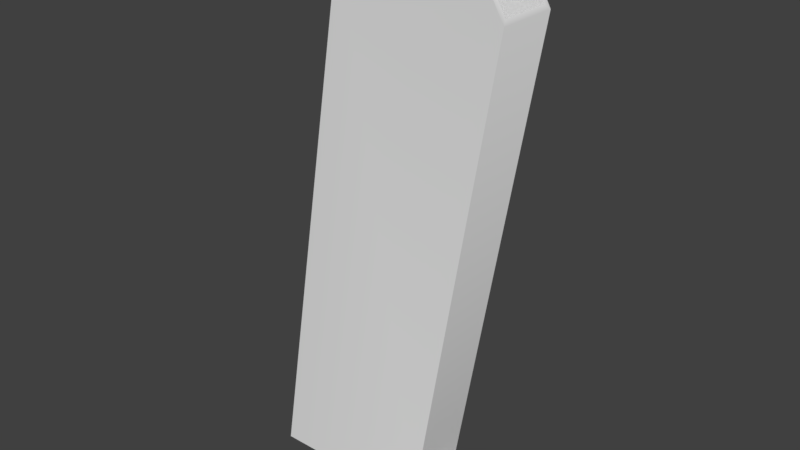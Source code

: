 # Source: item02_magazine.blend  (saved by Blender 2.79.0; exported with 4.5.12 LTS)
import bpy
from mathutils import Matrix  # noqa: F401  (used for matrix-valued properties, if any)

bpy.ops.wm.read_factory_settings(use_empty=True)
scene = bpy.context.scene
scene.name = 'Scene'

# ---- collections
col_collection_1 = bpy.data.collections.new('Collection 1'); scene.collection.children.link(col_collection_1)

# ---- materials (node trees are filled in below, after node groups)
mat_itemmetal01 = bpy.data.materials.new('itemMetal01')
mat_itemmetal01.alpha_threshold = 0.0
mat_itemmetal01.use_transparent_shadow = False
mat_itemmetal01.roughness = 0.5

# ---- material node trees

# ---- world
world_world = bpy.data.worlds.new('World'); scene.world = world_world
world_world.color = (0.05088, 0.05088, 0.05088)
world_world.use_sun_shadow = False
world_world.sun_shadow_jitter_overblur = 0.0
world_world.cycles.sampling_method = 'MANUAL'

# ---- meshes
me_untitled = bpy.data.meshes.new('Untitled')
me_untitled.from_pydata([(-2.032, -5.176, 0.5752), (1.039, -5.176, 0.5752), (-0.4363, 4.824, 0.5752), (1.116, 5.176, 0.5752), (1.735, 5.024, 0.5752), (2.169, 4.705, 0.5752), (2.579, 3.971, 0.5752), (1.072, -4.981, 0.5752), (1.357, -5.176, 0.4238), (1.39, -4.981, 0.4238), (1.565, -4.981, 0.1556), (1.532, -5.176, 0.1556), (-0.34, 4.846, 0.4764), (1.116, 5.176, 0.4764), (1.735, 5.024, 0.4764), (2.169, 4.705, 0.4764), (2.531, 4.057, 0.4764), (-0.5716, 2.939, 0.4764), (0.8844, 2.939, 0.4764), (1.504, 2.939, 0.4764), (1.937, 2.939, 0.4764), (2.3, 2.939, 0.4764), (1.116, 5.176, -0.5752), (-0.4363, 4.824, -0.5752), (1.735, 5.024, -0.5752), (2.579, 3.971, -0.5752), (1.072, -4.981, -0.5752), (-2.032, -5.176, -0.5752), (1.039, -5.176, -0.5752), (1.357, -5.176, -0.4238), (1.39, -4.981, -0.4238), (1.532, -5.176, -0.1556), (1.565, -4.981, -0.1556), (1.116, 5.176, -0.4764), (-0.34, 4.846, -0.4764), (1.735, 5.024, -0.4764), (2.169, 4.705, -0.5752), (2.169, 4.705, -0.4764), (2.531, 4.057, -0.4764), (0.8844, 2.939, -0.4764), (-0.5716, 2.939, -0.4764), (1.504, 2.939, -0.4764), (1.937, 2.939, -0.4764), (2.3, 2.939, -0.4764)], [], [(3, 2, 4), (2, 23, 27, 0), (7, 1, 8, 9), (8, 11, 10, 9), (11, 31, 32, 10), (9, 10, 32, 30), (8, 1, 28, 29), (2, 3, 13, 12), (3, 4, 14, 13), (4, 5, 15, 14), (5, 6, 16, 15), (6, 25, 38, 16), (12, 13, 18, 17), (13, 14, 19, 18), (14, 15, 20, 19), (15, 16, 21, 20), (16, 38, 43, 21), (18, 19, 20, 21, 43, 42, 41, 39, 40, 17), (2, 5, 4), (2, 6, 5), (2, 0, 7, 6), (0, 1, 7), (22, 24, 23), (25, 6, 7, 26), (28, 1, 0, 27), (26, 30, 29, 28), (29, 30, 32, 31), (23, 34, 33, 22), (22, 33, 35, 24), (24, 35, 37, 36), (36, 37, 38, 25), (34, 40, 39, 33), (33, 39, 41, 35), (35, 41, 42, 37), (37, 42, 43, 38), (23, 24, 36), (23, 36, 25), (23, 25, 26, 27), (27, 26, 28), (7, 9, 30, 26), (11, 8, 29, 31), (2, 12, 34, 23), (12, 17, 40, 34)])
me_untitled.polygons.foreach_set('use_smooth', [True] * 43)
_k = set([(0, 1), (0, 2), (0, 27), (1, 8), (2, 3), (2, 23), (3, 4), (4, 5), (5, 6), (6, 7), (7, 9), (7, 26), (8, 11), (9, 10), (10, 32), (11, 31), (12, 13), (12, 17), (12, 34), (13, 14), (14, 15), (15, 16), (16, 21), (16, 38), (17, 18), (17, 40), (18, 19), (19, 20), (20, 21), (21, 43), (22, 23), (22, 24), (23, 27), (24, 36), (25, 26), (25, 36), (26, 30), (27, 28), (28, 29), (29, 31), (30, 32), (33, 34), (33, 35), (34, 40), (35, 37), (37, 38), (38, 43), (39, 40), (39, 41), (41, 42), (42, 43)])
me_untitled.attributes.new('sharp_edge', 'BOOLEAN', 'EDGE').data.foreach_set('value', [ (min(e.vertices), max(e.vertices)) in _k for e in me_untitled.edges])
_uv = me_untitled.uv_layers.new(name='UVChannel_1')
_uv.uv.foreach_set('vector', [0.1451, 0.9952, 0.01259, 0.9403, 0.2025, 0.9911, 0.3225, 0.1337, 0.4178, 0.1337, 0.4178, 0.9628, 0.3225, 0.9628, 0.2961, 0.09219, 0.2961, 0.07441, 0.3274, 0.07925, 0.3274, 0.097, 0.3274, 0.07925, 0.3561, 0.08194, 0.356, 0.09965, 0.3274, 0.097, 0.3561, 0.08194, 0.384, 0.08199, 0.3839, 0.09967, 0.356, 0.09965, 0.9292, 0.9487, 0.9103, 0.9198, 0.9103, 0.8863, 0.9292, 0.8574, 0.8517, 0.7324, 0.8632, 0.7565, 0.7761, 0.7565, 0.7876, 0.7324, 0.8918, 0.9936, 0.8915, 0.8697, 0.8992, 0.8697, 0.8994, 0.9859, 0.8915, 0.8697, 0.8915, 0.8201, 0.8991, 0.8201, 0.8992, 0.8697, 0.8915, 0.8201, 0.8915, 0.7783, 0.8991, 0.7783, 0.8991, 0.8201, 0.8915, 0.7783, 0.8915, 0.713, 0.8991, 0.7207, 0.8991, 0.7783, 0.8915, 0.713, 0.9808, 0.7129, 0.9731, 0.7206, 0.8991, 0.7207, 0.7555, 0.501, 0.7251, 0.4102, 0.8694, 0.4106, 0.8787, 0.5036, 0.7251, 0.4102, 0.7309, 0.3697, 0.8654, 0.3711, 0.8694, 0.4106, 0.7309, 0.3697, 0.7484, 0.34, 0.8626, 0.3434, 0.8654, 0.3711, 0.7484, 0.34, 0.7874, 0.3127, 0.8603, 0.3203, 0.8626, 0.3434, 0.9694, 0.8083, 0.9082, 0.8083, 0.9082, 0.7366, 0.9694, 0.7366, 0.8325, 0.6411, 0.8135, 0.676, 0.8001, 0.7004, 0.789, 0.7208, 0.7353, 0.6915, 0.7465, 0.6711, 0.7598, 0.6467, 0.7788, 0.6118, 0.8236, 0.5298, 0.8773, 0.5591, 0.01259, 0.9403, 0.2459, 0.9695, 0.2025, 0.9911, 0.01259, 0.9403, 0.2935, 0.9105, 0.2459, 0.9695, 0.01259, 0.9403, 0.02334, 0.02757, 0.2961, 0.09219, 0.2935, 0.9105, 0.02334, 0.02757, 0.2961, 0.07441, 0.2961, 0.09219, 0.5902, 0.9851, 0.5336, 0.9809, 0.7213, 0.9311, 0.9808, 0.7129, 0.8915, 0.713, 0.8908, 0.008415, 0.9801, 0.008332, 0.7761, 0.7565, 0.8632, 0.7565, 0.8632, 0.9888, 0.7761, 0.9888, 0.4436, 0.09234, 0.4125, 0.09706, 0.4125, 0.07942, 0.4436, 0.07473, 0.4125, 0.07942, 0.4125, 0.09706, 0.3839, 0.09967, 0.384, 0.08199, 0.9813, 0.9934, 0.9736, 0.9857, 0.9733, 0.8696, 0.981, 0.8696, 0.981, 0.8696, 0.9733, 0.8696, 0.9732, 0.8201, 0.9809, 0.8201, 0.9809, 0.8201, 0.9732, 0.8201, 0.9732, 0.7783, 0.9808, 0.7783, 0.9808, 0.7783, 0.9732, 0.7783, 0.9731, 0.7206, 0.9808, 0.7129, 0.8466, 0.2925, 0.7242, 0.3065, 0.7248, 0.2131, 0.8684, 0.1992, 0.8684, 0.1992, 0.7248, 0.2131, 0.7251, 0.1733, 0.8589, 0.1594, 0.8589, 0.1594, 0.7251, 0.1733, 0.7252, 0.1455, 0.8386, 0.1314, 0.8386, 0.1314, 0.7252, 0.1455, 0.7254, 0.1223, 0.7972, 0.1079, 0.7213, 0.9311, 0.5336, 0.9809, 0.4908, 0.9593, 0.7213, 0.9311, 0.4908, 0.9593, 0.4438, 0.9009, 0.7213, 0.9311, 0.4438, 0.9009, 0.4436, 0.09234, 0.7132, 0.02924, 0.7132, 0.02924, 0.4436, 0.09234, 0.4436, 0.07473, 0.9635, 0.965, 0.9292, 0.9487, 0.9292, 0.8574, 0.9635, 0.8411, 0.8314, 0.7192, 0.8517, 0.7324, 0.7876, 0.7324, 0.8079, 0.7192, 0.8918, 0.9936, 0.8994, 0.9859, 0.9736, 0.9857, 0.9813, 0.9934, 0.4325, 0.0655, 0.3102, 0.0655, 0.3102, 0.004366, 0.4325, 0.004366])
me_untitled.materials.append(mat_itemmetal01)
me_untitled.use_remesh_preserve_volume = False
me_untitled.use_remesh_preserve_attributes = False
me_untitled.use_mirror_vertex_groups = False
me_untitled.update()
me_untitled.normals_split_custom_set([tuple(v) for v in zip(*[iter([1.639e-07, -6.105e-07, 1.0, 7.135e-08, -1.775e-07, 1.0, 8.717e-08, -2.788e-07, 1.0, -0.9875, 0.1575, 0.0, -0.9875, 0.1575, 0.0, -0.9875, 0.1575, 0.0, -0.9875, 0.1575, 0.0, 0.1554, -0.02617, 0.9875, 0.1978, -0.03332, 0.9797, 0.6372, -0.1073, 0.7632, 0.6691, -0.1127, 0.7346, 0.6372, -0.1073, 0.7632, 0.9435, -0.1589, 0.2907, 0.9483, -0.1597, 0.2743, 0.6691, -0.1127, 0.7346, 0.9435, -0.1589, 0.2907, 0.9435, -0.1589, -0.2907, 0.9483, -0.1597, -0.2743, 0.9483, -0.1597, 0.2743, 0.0, 1.0, 0.0, 0.0, 1.0, 0.0, 0.0, 1.0, 0.0, 0.0, 1.0, 0.0, 0.0, -1.0, 0.0, 0.0, -1.0, 0.0, 0.0, -1.0, 0.0, 0.0, -1.0, 0.0, -0.2211, 0.9752, 1.566e-06, 0.009177, 1.0, 1.609e-06, 0.009177, 1.0, 1.609e-06, -0.2211, 0.9752, 1.566e-06, 0.009177, 1.0, 1.609e-06, 0.4236, 0.9059, 0.0, 0.4236, 0.9059, 0.0, 0.009177, 1.0, 1.609e-06, 0.4236, 0.9059, 0.0, 0.7495, 0.662, 0.0, 0.7495, 0.662, 0.0, 0.4236, 0.9059, 0.0, 0.7495, 0.662, 0.0, 0.9853, 0.1706, 0.0, 0.8729, 0.4879, 0.0, 0.7495, 0.662, 0.0, 0.9853, 0.1706, 0.0, 0.9853, 0.1706, 1.01e-07, 0.8729, 0.4879, 1.905e-07, 0.8729, 0.4879, 0.0, -8.006e-08, 3.378e-08, -1.0, 3.335e-08, 2.483e-08, -1.0, 1.895e-08, 2.596e-08, -1.0, -8.006e-08, 3.378e-08, -1.0, 3.335e-08, 2.483e-08, -1.0, -2.268e-08, 2.263e-08, -1.0, -5.659e-08, 2.385e-08, -1.0, 1.895e-08, 2.596e-08, -1.0, -2.268e-08, 2.263e-08, -1.0, -2.326e-07, 2.113e-08, -1.0, -1.939e-07, 1.117e-08, -1.0, -5.659e-08, 2.385e-08, -1.0, -2.326e-07, 2.113e-08, -1.0, -9.977e-08, -1.304e-08, -1.0, -9.977e-08, -1.304e-08, -1.0, -1.939e-07, 1.117e-08, -1.0, -0.9792, 0.2029, 0.0, -0.9792, 0.2029, 0.0, -0.9792, 0.2029, 0.0, -0.9792, 0.2029, 0.0, 0.0, 1.0, 0.0, 0.0, 1.0, 0.0, 0.0, 1.0, 0.0, 0.0, 1.0, 0.0, 0.0, 1.0, 0.0, 0.0, 1.0, 0.0, 0.0, 1.0, 0.0, 0.0, 1.0, 0.0, 0.0, 1.0, 0.0, 0.0, 1.0, 0.0, 7.135e-08, -1.775e-07, 1.0, 1.418e-07, 9.023e-10, 1.0, 8.717e-08, -2.788e-07, 1.0, 7.135e-08, -1.775e-07, 1.0, 8.396e-08, -9.604e-08, 1.0, 1.418e-07, 9.023e-10, 1.0, 7.135e-08, -1.775e-07, 1.0, 4.633e-08, -1.64e-07, 1.0, 0.1554, -0.02617, 0.9875, 8.396e-08, -9.604e-08, 1.0, 4.633e-08, -1.64e-07, 1.0, 0.1978, -0.03332, 0.9797, 0.1554, -0.02617, 0.9875, -3.277e-08, 0.0, -1.0, -3.968e-09, 0.0, -1.0, 2.957e-08, 1.508e-07, -1.0, 0.9853, 0.1706, 1.01e-07, 0.9853, 0.1706, 0.0, 0.9861, -0.1661, 0.0, 0.9861, -0.1661, 0.0, 0.0, -1.0, 0.0, 0.0, -1.0, 0.0, 0.0, -1.0, 0.0, 0.0, -1.0, 0.0, 0.1554, -0.02617, -0.9875, 0.6691, -0.1127, -0.7346, 0.6372, -0.1073, -0.7632, 0.1978, -0.03332, -0.9797, 0.6372, -0.1073, -0.7632, 0.6691, -0.1127, -0.7346, 0.9483, -0.1597, -0.2743, 0.9435, -0.1589, -0.2907, -0.2211, 0.9752, -1.566e-06, -0.2211, 0.9752, -1.566e-06, 0.009177, 1.0, -1.609e-06, 0.009177, 1.0, -1.609e-06, 0.009177, 1.0, -1.609e-06, 0.009177, 1.0, -1.609e-06, 0.4236, 0.9059, 0.0, 0.4236, 0.9059, 0.0, 0.4236, 0.9059, 0.0, 0.4236, 0.9059, 0.0, 0.7495, 0.662, 1.95e-07, 0.7495, 0.662, 1.95e-07, 0.7495, 0.662, 1.95e-07, 0.7495, 0.662, 1.95e-07, 0.8729, 0.4879, 1.905e-07, 0.9853, 0.1706, 1.01e-07, 0.0, -2.783e-07, 1.0, 0.0, -2.783e-07, 1.0, 2.053e-08, -2.783e-07, 1.0, 2.352e-08, -2.783e-07, 1.0, 2.352e-08, -2.783e-07, 1.0, 2.053e-08, -2.783e-07, 1.0, -7.185e-08, -2.741e-07, 1.0, -5.101e-08, -2.748e-07, 1.0, -5.101e-08, -2.748e-07, 1.0, -7.185e-08, -2.741e-07, 1.0, -2.026e-07, -3.207e-07, 1.0, -2.039e-07, -2.957e-07, 1.0, -2.039e-07, -2.957e-07, 1.0, -2.026e-07, -3.207e-07, 1.0, -1.995e-07, -3.813e-07, 1.0, -1.995e-07, -3.813e-07, 1.0, 2.957e-08, 1.508e-07, -1.0, -3.968e-09, 0.0, -1.0, 0.0, 1.305e-07, -1.0, 2.957e-08, 1.508e-07, -1.0, 0.0, 1.305e-07, -1.0, 2.908e-08, 1.731e-07, -1.0, 2.957e-08, 1.508e-07, -1.0, 2.908e-08, 1.731e-07, -1.0, 0.1554, -0.02617, -0.9875, 4.078e-08, 1.684e-07, -1.0, 4.078e-08, 1.684e-07, -1.0, 0.1554, -0.02617, -0.9875, 0.1978, -0.03332, -0.9797, 0.0, 1.0, 0.0, 0.0, 1.0, 0.0, 0.0, 1.0, 0.0, 0.0, 1.0, 0.0, 0.0, -1.0, 0.0, 0.0, -1.0, 0.0, 0.0, -1.0, 0.0, 0.0, -1.0, 0.0, -0.2211, 0.9752, 1.566e-06, -0.2211, 0.9752, 1.566e-06, -0.2211, 0.9752, -1.566e-06, -0.2211, 0.9752, -1.566e-06, 0.9927, -0.1206, 0.0, 0.9927, -0.1206, 0.0, 0.9927, -0.1206, 0.0, 0.9927, -0.1206, 0.0])] * 3)])

# ---- objects
ob_handgunmag = bpy.data.objects.new('HandgunMag', me_untitled)

# ---- transforms, parenting, visibility, modifiers, constraints
ob_handgunmag.location = (0.0, 0.0, 0.0)
ob_handgunmag.rotation_euler = (1.571, -0.0, 0.0)
ob_handgunmag.color = (0.8, 0.8, 0.8, 1.0)
ob_handgunmag.lineart.crease_threshold = 0.0

# ---- collection membership
col_collection_1.objects.link(ob_handgunmag)

# ---- scene / render settings (as saved in the file)
scene.frame_start = 1; scene.frame_end = 250; scene.frame_set(1)
scene.render.engine = 'BLENDER_EEVEE_NEXT'
scene.render.resolution_percentage = 50
scene.render.fps = 30
scene.render.dither_intensity = 0.0
scene.cycles.use_denoising = False
scene.cycles.samples = 128
scene.cycles.sampling_pattern = 'TABULATED_SOBOL'
scene.cycles.use_adaptive_sampling = False
scene.cycles.use_light_tree = False
scene.cycles.blur_glossy = 0.0
scene.cycles.sample_clamp_indirect = 0.0
scene.view_settings.view_transform = 'Standard'
scene.unit_settings.scale_length = 0.01
bpy.context.view_layer.update()

# ---- added for rendering (the .blend has no active camera and no usable light): camera, sun
cam_auto = bpy.data.cameras.new('AutoCamera')
cam_auto.lens = 50.0
cam_auto.sensor_width = 36.0
cam_auto.clip_end = 1000.0
ob_auto_camera = bpy.data.objects.new('AutoCamera', cam_auto)
scene.collection.objects.link(ob_auto_camera)
ob_auto_camera.location = (10.8132, -12.6472, 8.43146)
ob_auto_camera.rotation_euler = (1.09748, -7.21219e-08, 0.694738)
scene.camera = ob_auto_camera
light_auto_sun = bpy.data.lights.new('AutoSun', 'SUN')
light_auto_sun.energy = 3.0
light_auto_sun.angle = 0.0523599
ob_auto_sun = bpy.data.objects.new('AutoSun', light_auto_sun)
scene.collection.objects.link(ob_auto_sun)
ob_auto_sun.rotation_euler = (0.872665, 0.174533, 0.523599)
bpy.context.view_layer.update()
